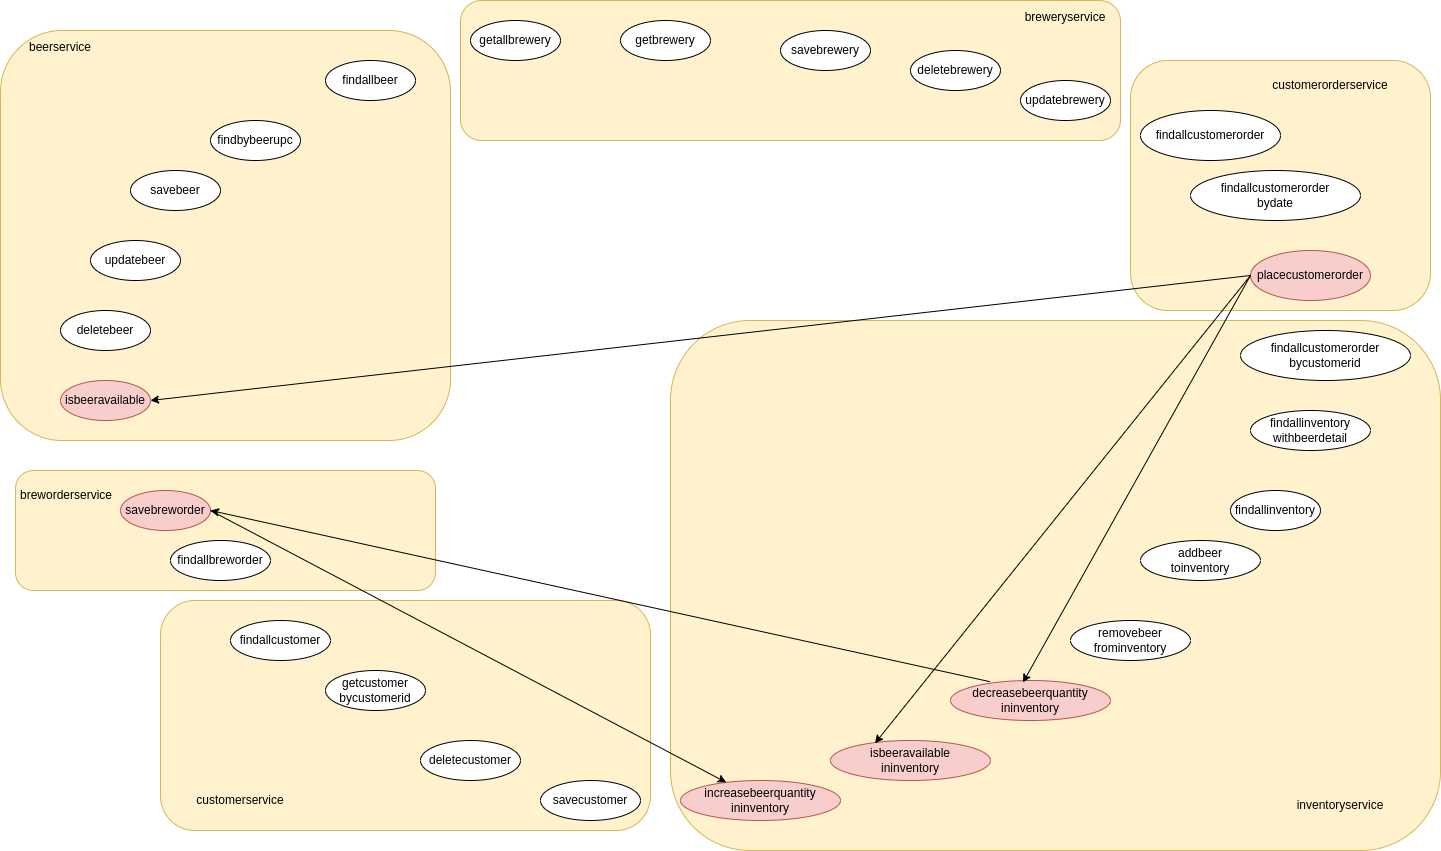

The diagram above was exported from draw.io. Its source (the exported page's mxGraphModel, read from the mxfile embedded in the PNG):
<mxGraphModel dx="3104" dy="840" grid="1" gridSize="10" guides="1" tooltips="1" connect="1" arrows="1" fold="1" page="1" pageScale="1" pageWidth="850" pageHeight="1100" math="0" shadow="0">
  <root>
    <mxCell id="0" />
    <mxCell id="1" parent="0" />
    <mxCell id="o6lHKwupJCmrILtMhzP8-51" value="" style="rounded=1;whiteSpace=wrap;html=1;fillColor=#fff2cc;strokeColor=#d6b656;" vertex="1" parent="1">
      <mxGeometry x="-200" y="610" width="490" height="230" as="geometry" />
    </mxCell>
    <mxCell id="o6lHKwupJCmrILtMhzP8-50" value="" style="rounded=1;whiteSpace=wrap;html=1;fillColor=#fff2cc;strokeColor=#d6b656;" vertex="1" parent="1">
      <mxGeometry x="-345" y="480" width="420" height="120" as="geometry" />
    </mxCell>
    <mxCell id="o6lHKwupJCmrILtMhzP8-49" value="" style="rounded=1;whiteSpace=wrap;html=1;fillColor=#fff2cc;strokeColor=#d6b656;" vertex="1" parent="1">
      <mxGeometry x="310" y="330" width="770" height="530" as="geometry" />
    </mxCell>
    <mxCell id="o6lHKwupJCmrILtMhzP8-48" value="" style="rounded=1;whiteSpace=wrap;html=1;fillColor=#fff2cc;strokeColor=#d6b656;" vertex="1" parent="1">
      <mxGeometry x="770" y="70" width="300" height="250" as="geometry" />
    </mxCell>
    <mxCell id="o6lHKwupJCmrILtMhzP8-47" value="" style="rounded=1;whiteSpace=wrap;html=1;fillColor=#fff2cc;strokeColor=#d6b656;" vertex="1" parent="1">
      <mxGeometry x="100" y="10" width="660" height="140" as="geometry" />
    </mxCell>
    <mxCell id="o6lHKwupJCmrILtMhzP8-46" value="" style="rounded=1;whiteSpace=wrap;html=1;fillColor=#fff2cc;strokeColor=#d6b656;" vertex="1" parent="1">
      <mxGeometry x="-360" y="40" width="450" height="410" as="geometry" />
    </mxCell>
    <mxCell id="o6lHKwupJCmrILtMhzP8-2" value="findallbeer" style="ellipse;whiteSpace=wrap;html=1;" vertex="1" parent="1">
      <mxGeometry x="-35" y="70" width="90" height="40" as="geometry" />
    </mxCell>
    <mxCell id="o6lHKwupJCmrILtMhzP8-3" value="findbybeerupc" style="ellipse;whiteSpace=wrap;html=1;" vertex="1" parent="1">
      <mxGeometry x="-150" y="130" width="90" height="40" as="geometry" />
    </mxCell>
    <mxCell id="o6lHKwupJCmrILtMhzP8-4" value="savebeer" style="ellipse;whiteSpace=wrap;html=1;" vertex="1" parent="1">
      <mxGeometry x="-230" y="180" width="90" height="40" as="geometry" />
    </mxCell>
    <mxCell id="o6lHKwupJCmrILtMhzP8-5" value="deletebeer" style="ellipse;whiteSpace=wrap;html=1;" vertex="1" parent="1">
      <mxGeometry x="-300" y="320" width="90" height="40" as="geometry" />
    </mxCell>
    <mxCell id="o6lHKwupJCmrILtMhzP8-17" value="isbeeravailable" style="ellipse;whiteSpace=wrap;html=1;fillColor=#f8cecc;strokeColor=#b85450;" vertex="1" parent="1">
      <mxGeometry x="-300" y="390" width="90" height="40" as="geometry" />
    </mxCell>
    <mxCell id="o6lHKwupJCmrILtMhzP8-19" value="getallbrewery" style="ellipse;whiteSpace=wrap;html=1;" vertex="1" parent="1">
      <mxGeometry x="110" y="30" width="90" height="40" as="geometry" />
    </mxCell>
    <mxCell id="o6lHKwupJCmrILtMhzP8-20" value="getbrewery" style="ellipse;whiteSpace=wrap;html=1;" vertex="1" parent="1">
      <mxGeometry x="260" y="30" width="90" height="40" as="geometry" />
    </mxCell>
    <mxCell id="o6lHKwupJCmrILtMhzP8-21" value="savebrewery" style="ellipse;whiteSpace=wrap;html=1;" vertex="1" parent="1">
      <mxGeometry x="420" y="40" width="90" height="40" as="geometry" />
    </mxCell>
    <mxCell id="o6lHKwupJCmrILtMhzP8-22" value="deletebrewery" style="ellipse;whiteSpace=wrap;html=1;" vertex="1" parent="1">
      <mxGeometry x="550" y="60" width="90" height="40" as="geometry" />
    </mxCell>
    <mxCell id="o6lHKwupJCmrILtMhzP8-23" value="updatebrewery" style="ellipse;whiteSpace=wrap;html=1;" vertex="1" parent="1">
      <mxGeometry x="660" y="90" width="90" height="40" as="geometry" />
    </mxCell>
    <mxCell id="o6lHKwupJCmrILtMhzP8-25" value="savebreworder" style="ellipse;whiteSpace=wrap;html=1;fillColor=#f8cecc;strokeColor=#b85450;" vertex="1" parent="1">
      <mxGeometry x="-240" y="500" width="90" height="40" as="geometry" />
    </mxCell>
    <mxCell id="o6lHKwupJCmrILtMhzP8-26" value="findallbreworder" style="ellipse;whiteSpace=wrap;html=1;" vertex="1" parent="1">
      <mxGeometry x="-190" y="550" width="100" height="40" as="geometry" />
    </mxCell>
    <mxCell id="o6lHKwupJCmrILtMhzP8-28" value="findallcustomerorder" style="ellipse;whiteSpace=wrap;html=1;" vertex="1" parent="1">
      <mxGeometry x="780" y="120" width="140" height="50" as="geometry" />
    </mxCell>
    <mxCell id="o6lHKwupJCmrILtMhzP8-29" value="findallcustomerorder&lt;br&gt;bydate" style="ellipse;whiteSpace=wrap;html=1;" vertex="1" parent="1">
      <mxGeometry x="830" y="180" width="170" height="50" as="geometry" />
    </mxCell>
    <mxCell id="o6lHKwupJCmrILtMhzP8-30" value="findallcustomerorder&lt;br&gt;bycustomerid" style="ellipse;whiteSpace=wrap;html=1;" vertex="1" parent="1">
      <mxGeometry x="880" y="340" width="170" height="50" as="geometry" />
    </mxCell>
    <mxCell id="o6lHKwupJCmrILtMhzP8-32" value="placecustomerorder" style="ellipse;whiteSpace=wrap;html=1;fillColor=#f8cecc;strokeColor=#b85450;" vertex="1" parent="1">
      <mxGeometry x="890" y="260" width="120" height="50" as="geometry" />
    </mxCell>
    <mxCell id="o6lHKwupJCmrILtMhzP8-33" value="findallcustomer" style="ellipse;whiteSpace=wrap;html=1;" vertex="1" parent="1">
      <mxGeometry x="-130" y="630" width="100" height="40" as="geometry" />
    </mxCell>
    <mxCell id="o6lHKwupJCmrILtMhzP8-34" value="getcustomer&lt;br&gt;bycustomerid" style="ellipse;whiteSpace=wrap;html=1;" vertex="1" parent="1">
      <mxGeometry x="-35" y="680" width="100" height="40" as="geometry" />
    </mxCell>
    <mxCell id="o6lHKwupJCmrILtMhzP8-35" value="savecustomer" style="ellipse;whiteSpace=wrap;html=1;" vertex="1" parent="1">
      <mxGeometry x="180" y="790" width="100" height="40" as="geometry" />
    </mxCell>
    <mxCell id="o6lHKwupJCmrILtMhzP8-36" value="deletecustomer" style="ellipse;whiteSpace=wrap;html=1;" vertex="1" parent="1">
      <mxGeometry x="60" y="750" width="100" height="40" as="geometry" />
    </mxCell>
    <mxCell id="o6lHKwupJCmrILtMhzP8-38" value="findallinventory" style="ellipse;whiteSpace=wrap;html=1;" vertex="1" parent="1">
      <mxGeometry x="870" y="500" width="90" height="40" as="geometry" />
    </mxCell>
    <mxCell id="o6lHKwupJCmrILtMhzP8-39" value="findallinventory&lt;br&gt;withbeerdetail" style="ellipse;whiteSpace=wrap;html=1;" vertex="1" parent="1">
      <mxGeometry x="890" y="420" width="120" height="40" as="geometry" />
    </mxCell>
    <mxCell id="o6lHKwupJCmrILtMhzP8-40" value="addbeer&lt;br&gt;toinventory" style="ellipse;whiteSpace=wrap;html=1;" vertex="1" parent="1">
      <mxGeometry x="780" y="550" width="120" height="40" as="geometry" />
    </mxCell>
    <mxCell id="o6lHKwupJCmrILtMhzP8-41" value="increasebeerquantity&lt;br&gt;ininventory" style="ellipse;whiteSpace=wrap;html=1;fillColor=#f8cecc;strokeColor=#b85450;" vertex="1" parent="1">
      <mxGeometry x="320" y="790" width="160" height="40" as="geometry" />
    </mxCell>
    <mxCell id="o6lHKwupJCmrILtMhzP8-42" value="isbeeravailable&lt;br&gt;ininventory" style="ellipse;whiteSpace=wrap;html=1;fillColor=#f8cecc;strokeColor=#b85450;" vertex="1" parent="1">
      <mxGeometry x="470" y="750" width="160" height="40" as="geometry" />
    </mxCell>
    <mxCell id="o6lHKwupJCmrILtMhzP8-43" value="decreasebeerquantity&lt;br&gt;ininventory" style="ellipse;whiteSpace=wrap;html=1;fillColor=#f8cecc;strokeColor=#b85450;" vertex="1" parent="1">
      <mxGeometry x="590" y="690" width="160" height="40" as="geometry" />
    </mxCell>
    <mxCell id="o6lHKwupJCmrILtMhzP8-45" value="removebeer&lt;br&gt;frominventory" style="ellipse;whiteSpace=wrap;html=1;" vertex="1" parent="1">
      <mxGeometry x="710" y="630" width="120" height="40" as="geometry" />
    </mxCell>
    <mxCell id="o6lHKwupJCmrILtMhzP8-52" value="beerservice" style="text;html=1;strokeColor=none;fillColor=none;align=center;verticalAlign=middle;whiteSpace=wrap;rounded=0;" vertex="1" parent="1">
      <mxGeometry x="-330" y="42" width="60" height="30" as="geometry" />
    </mxCell>
    <mxCell id="o6lHKwupJCmrILtMhzP8-53" value="breworderservice" style="text;html=1;strokeColor=none;fillColor=none;align=center;verticalAlign=middle;whiteSpace=wrap;rounded=0;" vertex="1" parent="1">
      <mxGeometry x="-324" y="490" width="60" height="30" as="geometry" />
    </mxCell>
    <mxCell id="o6lHKwupJCmrILtMhzP8-54" value="customerservice" style="text;html=1;strokeColor=none;fillColor=none;align=center;verticalAlign=middle;whiteSpace=wrap;rounded=0;" vertex="1" parent="1">
      <mxGeometry x="-150" y="795" width="60" height="30" as="geometry" />
    </mxCell>
    <mxCell id="o6lHKwupJCmrILtMhzP8-55" value="inventoryservice" style="text;html=1;strokeColor=none;fillColor=none;align=center;verticalAlign=middle;whiteSpace=wrap;rounded=0;" vertex="1" parent="1">
      <mxGeometry x="950" y="800" width="60" height="30" as="geometry" />
    </mxCell>
    <mxCell id="o6lHKwupJCmrILtMhzP8-56" value="customerorderservice" style="text;html=1;strokeColor=none;fillColor=none;align=center;verticalAlign=middle;whiteSpace=wrap;rounded=0;" vertex="1" parent="1">
      <mxGeometry x="940" y="80" width="60" height="30" as="geometry" />
    </mxCell>
    <mxCell id="o6lHKwupJCmrILtMhzP8-57" value="breweryservice" style="text;html=1;strokeColor=none;fillColor=none;align=center;verticalAlign=middle;whiteSpace=wrap;rounded=0;" vertex="1" parent="1">
      <mxGeometry x="675" y="12" width="60" height="30" as="geometry" />
    </mxCell>
    <mxCell id="o6lHKwupJCmrILtMhzP8-58" value="" style="endArrow=classic;html=1;rounded=0;exitX=0;exitY=0.5;exitDx=0;exitDy=0;entryX=1;entryY=0.5;entryDx=0;entryDy=0;" edge="1" parent="1" source="o6lHKwupJCmrILtMhzP8-32" target="o6lHKwupJCmrILtMhzP8-17">
      <mxGeometry width="50" height="50" relative="1" as="geometry">
        <mxPoint x="400" y="480" as="sourcePoint" />
        <mxPoint x="450" y="430" as="targetPoint" />
      </mxGeometry>
    </mxCell>
    <mxCell id="o6lHKwupJCmrILtMhzP8-59" value="" style="endArrow=classic;html=1;rounded=0;exitX=0;exitY=0.5;exitDx=0;exitDy=0;entryX=0.278;entryY=0.07;entryDx=0;entryDy=0;entryPerimeter=0;" edge="1" parent="1" source="o6lHKwupJCmrILtMhzP8-32" target="o6lHKwupJCmrILtMhzP8-42">
      <mxGeometry width="50" height="50" relative="1" as="geometry">
        <mxPoint x="900" y="295" as="sourcePoint" />
        <mxPoint x="-200" y="420" as="targetPoint" />
      </mxGeometry>
    </mxCell>
    <mxCell id="o6lHKwupJCmrILtMhzP8-60" value="" style="endArrow=classic;html=1;rounded=0;entryX=0.453;entryY=0.05;entryDx=0;entryDy=0;entryPerimeter=0;exitX=0;exitY=0.5;exitDx=0;exitDy=0;" edge="1" parent="1" source="o6lHKwupJCmrILtMhzP8-32" target="o6lHKwupJCmrILtMhzP8-43">
      <mxGeometry width="50" height="50" relative="1" as="geometry">
        <mxPoint x="890" y="290" as="sourcePoint" />
        <mxPoint x="524.48" y="762.8" as="targetPoint" />
      </mxGeometry>
    </mxCell>
    <mxCell id="o6lHKwupJCmrILtMhzP8-61" value="" style="endArrow=classic;html=1;rounded=0;entryX=1;entryY=0.5;entryDx=0;entryDy=0;exitX=0.247;exitY=0.03;exitDx=0;exitDy=0;exitPerimeter=0;" edge="1" parent="1" source="o6lHKwupJCmrILtMhzP8-43" target="o6lHKwupJCmrILtMhzP8-25">
      <mxGeometry width="50" height="50" relative="1" as="geometry">
        <mxPoint x="900" y="300" as="sourcePoint" />
        <mxPoint x="672.48" y="702" as="targetPoint" />
      </mxGeometry>
    </mxCell>
    <mxCell id="o6lHKwupJCmrILtMhzP8-62" value="" style="endArrow=classic;html=1;rounded=0;exitX=1;exitY=0.5;exitDx=0;exitDy=0;" edge="1" parent="1" source="o6lHKwupJCmrILtMhzP8-25" target="o6lHKwupJCmrILtMhzP8-41">
      <mxGeometry width="50" height="50" relative="1" as="geometry">
        <mxPoint x="639.52" y="701.2" as="sourcePoint" />
        <mxPoint x="-140" y="530" as="targetPoint" />
      </mxGeometry>
    </mxCell>
    <mxCell id="o6lHKwupJCmrILtMhzP8-64" value="updatebeer" style="ellipse;whiteSpace=wrap;html=1;" vertex="1" parent="1">
      <mxGeometry x="-270" y="250" width="90" height="40" as="geometry" />
    </mxCell>
  </root>
</mxGraphModel>